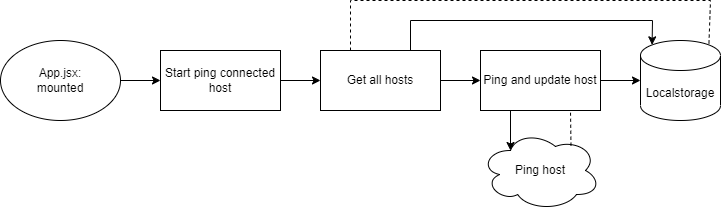

The diagram above was exported from draw.io. Its source (the exported page's mxGraphModel, read from the mxfile embedded in the PNG):
<mxGraphModel dx="1120" dy="614" grid="0" gridSize="10" guides="1" tooltips="1" connect="1" arrows="1" fold="1" page="1" pageScale="1" pageWidth="2339" pageHeight="3300" math="0" shadow="0">
  <root>
    <mxCell id="0" />
    <mxCell id="1" parent="0" />
    <mxCell id="2" style="edgeStyle=orthogonalEdgeStyle;rounded=0;orthogonalLoop=1;jettySize=auto;html=1;entryX=0;entryY=0.5;entryDx=0;entryDy=0;" edge="1" source="3" target="5" parent="1">
      <mxGeometry relative="1" as="geometry" />
    </mxCell>
    <mxCell id="3" value="App.jsx:&lt;br&gt;mounted" style="ellipse;whiteSpace=wrap;html=1;" vertex="1" parent="1">
      <mxGeometry x="400" y="270" width="120" height="80" as="geometry" />
    </mxCell>
    <mxCell id="4" style="edgeStyle=orthogonalEdgeStyle;rounded=0;orthogonalLoop=1;jettySize=auto;html=1;entryX=0;entryY=0.5;entryDx=0;entryDy=0;" edge="1" source="5" target="7" parent="1">
      <mxGeometry relative="1" as="geometry" />
    </mxCell>
    <mxCell id="5" value="Start ping connected host" style="rounded=0;whiteSpace=wrap;html=1;" vertex="1" parent="1">
      <mxGeometry x="560" y="280" width="120" height="60" as="geometry" />
    </mxCell>
    <mxCell id="6" style="edgeStyle=orthogonalEdgeStyle;rounded=0;orthogonalLoop=1;jettySize=auto;html=1;entryX=0;entryY=0.5;entryDx=0;entryDy=0;" edge="1" source="7" target="10" parent="1">
      <mxGeometry relative="1" as="geometry" />
    </mxCell>
    <mxCell id="7" value="Get all hosts" style="rounded=0;whiteSpace=wrap;html=1;" vertex="1" parent="1">
      <mxGeometry x="720" y="280" width="120" height="60" as="geometry" />
    </mxCell>
    <mxCell id="8" style="edgeStyle=orthogonalEdgeStyle;rounded=0;orthogonalLoop=1;jettySize=auto;html=1;entryX=0;entryY=0.5;entryDx=0;entryDy=0;entryPerimeter=0;" edge="1" source="10" target="11" parent="1">
      <mxGeometry relative="1" as="geometry" />
    </mxCell>
    <mxCell id="9" style="edgeStyle=orthogonalEdgeStyle;rounded=0;orthogonalLoop=1;jettySize=auto;html=1;exitX=0.25;exitY=1;exitDx=0;exitDy=0;entryX=0.25;entryY=0.25;entryDx=0;entryDy=0;entryPerimeter=0;" edge="1" source="10" target="12" parent="1">
      <mxGeometry relative="1" as="geometry" />
    </mxCell>
    <mxCell id="10" value="Ping and update host" style="rounded=0;whiteSpace=wrap;html=1;" vertex="1" parent="1">
      <mxGeometry x="880" y="280" width="120" height="60" as="geometry" />
    </mxCell>
    <mxCell id="11" value="Localstorage" style="shape=cylinder3;whiteSpace=wrap;html=1;boundedLbl=1;backgroundOutline=1;size=15;" vertex="1" parent="1">
      <mxGeometry x="1040" y="270" width="80" height="80" as="geometry" />
    </mxCell>
    <mxCell id="12" value="Ping host" style="ellipse;shape=cloud;whiteSpace=wrap;html=1;" vertex="1" parent="1">
      <mxGeometry x="880" y="360" width="120" height="80" as="geometry" />
    </mxCell>
    <mxCell id="13" value="" style="endArrow=none;dashed=1;html=1;rounded=0;entryX=0.75;entryY=1;entryDx=0;entryDy=0;exitX=0.754;exitY=0.19;exitDx=0;exitDy=0;exitPerimeter=0;" edge="1" source="12" target="10" parent="1">
      <mxGeometry width="50" height="50" relative="1" as="geometry">
        <mxPoint x="661" y="143" as="sourcePoint" />
        <mxPoint x="660" y="110" as="targetPoint" />
      </mxGeometry>
    </mxCell>
    <mxCell id="14" value="" style="endArrow=classic;html=1;rounded=0;exitX=0.75;exitY=0;exitDx=0;exitDy=0;entryX=0.145;entryY=0;entryDx=0;entryDy=4.35;entryPerimeter=0;" edge="1" source="7" target="11" parent="1">
      <mxGeometry width="50" height="50" relative="1" as="geometry">
        <mxPoint x="850" y="260" as="sourcePoint" />
        <mxPoint x="900" y="210" as="targetPoint" />
        <Array as="points">
          <mxPoint x="810" y="250" />
          <mxPoint x="1052" y="250" />
        </Array>
      </mxGeometry>
    </mxCell>
    <mxCell id="15" value="" style="endArrow=none;dashed=1;html=1;rounded=0;entryX=0.855;entryY=0;entryDx=0;entryDy=4.35;exitX=0.25;exitY=0;exitDx=0;exitDy=0;entryPerimeter=0;" edge="1" source="7" target="11" parent="1">
      <mxGeometry width="50" height="50" relative="1" as="geometry">
        <mxPoint x="980" y="395" as="sourcePoint" />
        <mxPoint x="980" y="350" as="targetPoint" />
        <Array as="points">
          <mxPoint x="750" y="230" />
          <mxPoint x="1110" y="230" />
        </Array>
      </mxGeometry>
    </mxCell>
  </root>
</mxGraphModel>